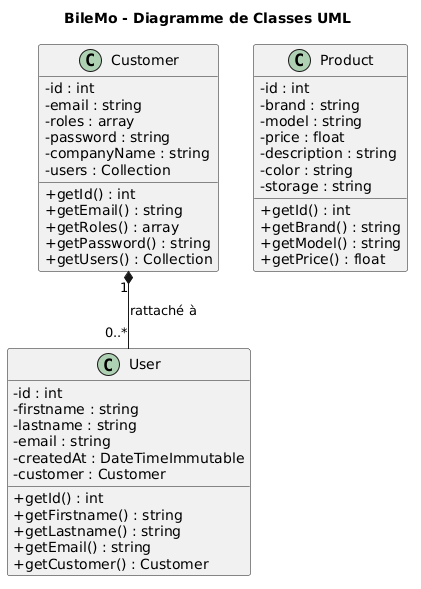

The diagram above was rendered by PlantUML. Its source (embedded in the PNG):
@startuml
title BileMo - Diagramme de Classes UML
skinparam classAttributeIconSize 0

class Customer {
    - id : int
    - email : string
    - roles : array
    - password : string
    - companyName : string
    - users : Collection
    + getId() : int
    + getEmail() : string
    + getRoles() : array
    + getPassword() : string
    + getUsers() : Collection
}

class User {
    - id : int
    - firstname : string
    - lastname : string
    - email : string
    - createdAt : DateTimeImmutable
    - customer : Customer
    + getId() : int
    + getFirstname() : string
    + getLastname() : string
    + getEmail() : string
    + getCustomer() : Customer
}

class Product {
    - id : int
    - brand : string
    - model : string
    - price : float
    - description : string
    - color : string
    - storage : string
    + getId() : int
    + getBrand() : string
    + getModel() : string
    + getPrice() : float
}

Customer "1" *-- "0..*" User : rattaché à
@endum